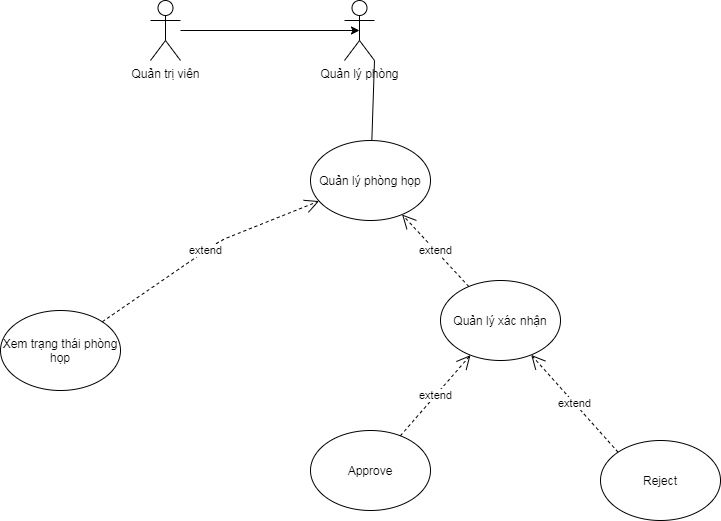

The diagram above was exported from draw.io. Its source (the exported page's mxGraphModel, read from the mxfile embedded in the PNG):
<mxGraphModel dx="1038" dy="592" grid="1" gridSize="10" guides="1" tooltips="1" connect="1" arrows="1" fold="1" page="1" pageScale="1" pageWidth="827" pageHeight="1169" math="0" shadow="0">
  <root>
    <mxCell id="0" />
    <mxCell id="1" parent="0" />
    <mxCell id="X4flJo43iJv5KbJcfnIl-1" value="Quản trị viên&lt;br&gt;" style="shape=umlActor;verticalLabelPosition=bottom;labelBackgroundColor=#ffffff;verticalAlign=top;html=1;outlineConnect=0;" vertex="1" parent="1">
      <mxGeometry x="220" y="40" width="30" height="60" as="geometry" />
    </mxCell>
    <mxCell id="X4flJo43iJv5KbJcfnIl-2" value="Quản lý phòng&lt;br&gt;" style="shape=umlActor;verticalLabelPosition=bottom;labelBackgroundColor=#ffffff;verticalAlign=top;html=1;outlineConnect=0;" vertex="1" parent="1">
      <mxGeometry x="414" y="40" width="30" height="60" as="geometry" />
    </mxCell>
    <mxCell id="X4flJo43iJv5KbJcfnIl-4" value="" style="endArrow=classic;html=1;entryX=0.5;entryY=0.5;entryDx=0;entryDy=0;entryPerimeter=0;" edge="1" parent="1" source="X4flJo43iJv5KbJcfnIl-1" target="X4flJo43iJv5KbJcfnIl-2">
      <mxGeometry width="50" height="50" relative="1" as="geometry">
        <mxPoint x="390" y="330" as="sourcePoint" />
        <mxPoint x="440" y="280" as="targetPoint" />
      </mxGeometry>
    </mxCell>
    <mxCell id="X4flJo43iJv5KbJcfnIl-8" value="Quản lý phòng họp&lt;br&gt;" style="ellipse;whiteSpace=wrap;html=1;" vertex="1" parent="1">
      <mxGeometry x="380" y="180" width="120" height="80" as="geometry" />
    </mxCell>
    <mxCell id="X4flJo43iJv5KbJcfnIl-9" value="" style="endArrow=none;html=1;entryX=1;entryY=1;entryDx=0;entryDy=0;entryPerimeter=0;" edge="1" parent="1" source="X4flJo43iJv5KbJcfnIl-8" target="X4flJo43iJv5KbJcfnIl-2">
      <mxGeometry width="50" height="50" relative="1" as="geometry">
        <mxPoint x="390" y="330" as="sourcePoint" />
        <mxPoint x="440" y="280" as="targetPoint" />
      </mxGeometry>
    </mxCell>
    <mxCell id="X4flJo43iJv5KbJcfnIl-10" value="Xem trạng thái phòng họp" style="ellipse;whiteSpace=wrap;html=1;" vertex="1" parent="1">
      <mxGeometry x="70" y="350" width="120" height="80" as="geometry" />
    </mxCell>
    <mxCell id="X4flJo43iJv5KbJcfnIl-11" value="extend" style="endArrow=open;endSize=12;dashed=1;html=1;" edge="1" parent="1" source="X4flJo43iJv5KbJcfnIl-10" target="X4flJo43iJv5KbJcfnIl-8">
      <mxGeometry width="160" relative="1" as="geometry">
        <mxPoint x="330" y="300" as="sourcePoint" />
        <mxPoint x="490" y="300" as="targetPoint" />
        <Array as="points">
          <mxPoint x="290" y="280" />
        </Array>
      </mxGeometry>
    </mxCell>
    <mxCell id="X4flJo43iJv5KbJcfnIl-12" value="Quản lý xác nhận&lt;br&gt;" style="ellipse;whiteSpace=wrap;html=1;" vertex="1" parent="1">
      <mxGeometry x="510" y="320" width="120" height="80" as="geometry" />
    </mxCell>
    <mxCell id="X4flJo43iJv5KbJcfnIl-13" value="extend&lt;br&gt;" style="endArrow=open;endSize=12;dashed=1;html=1;" edge="1" parent="1" source="X4flJo43iJv5KbJcfnIl-12" target="X4flJo43iJv5KbJcfnIl-8">
      <mxGeometry width="160" relative="1" as="geometry">
        <mxPoint x="330" y="300" as="sourcePoint" />
        <mxPoint x="490" y="300" as="targetPoint" />
      </mxGeometry>
    </mxCell>
    <mxCell id="X4flJo43iJv5KbJcfnIl-14" value="Reject" style="ellipse;whiteSpace=wrap;html=1;" vertex="1" parent="1">
      <mxGeometry x="670" y="480" width="120" height="80" as="geometry" />
    </mxCell>
    <mxCell id="X4flJo43iJv5KbJcfnIl-15" value="Approve" style="ellipse;whiteSpace=wrap;html=1;" vertex="1" parent="1">
      <mxGeometry x="380" y="470" width="120" height="80" as="geometry" />
    </mxCell>
    <mxCell id="X4flJo43iJv5KbJcfnIl-16" value="extend" style="endArrow=open;endSize=12;dashed=1;html=1;" edge="1" parent="1" source="X4flJo43iJv5KbJcfnIl-15" target="X4flJo43iJv5KbJcfnIl-12">
      <mxGeometry width="160" relative="1" as="geometry">
        <mxPoint x="330" y="300" as="sourcePoint" />
        <mxPoint x="490" y="300" as="targetPoint" />
      </mxGeometry>
    </mxCell>
    <mxCell id="X4flJo43iJv5KbJcfnIl-17" value="extend&lt;br&gt;" style="endArrow=open;endSize=12;dashed=1;html=1;exitX=0;exitY=0;exitDx=0;exitDy=0;" edge="1" parent="1" source="X4flJo43iJv5KbJcfnIl-14" target="X4flJo43iJv5KbJcfnIl-12">
      <mxGeometry width="160" relative="1" as="geometry">
        <mxPoint x="330" y="300" as="sourcePoint" />
        <mxPoint x="490" y="300" as="targetPoint" />
      </mxGeometry>
    </mxCell>
  </root>
</mxGraphModel>